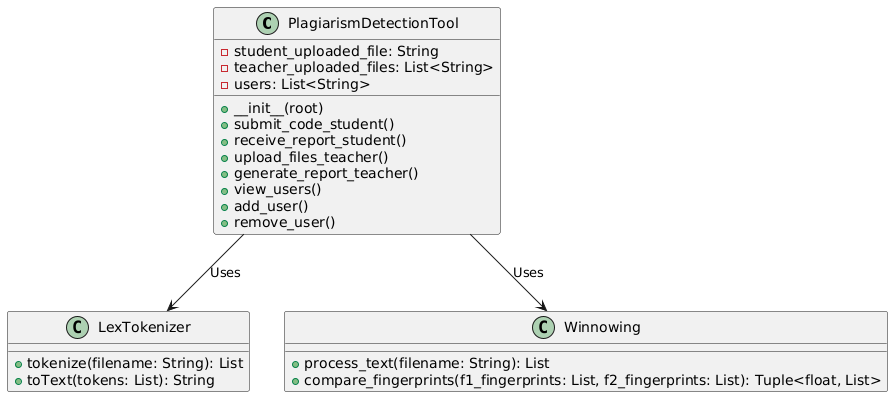

The diagram above was rendered by PlantUML. Its source (embedded in the PNG):
@startuml
class PlagiarismDetectionTool {
    -student_uploaded_file: String
    -teacher_uploaded_files: List<String>
    -users: List<String>
    +__init__(root)
    +submit_code_student()
    +receive_report_student()
    +upload_files_teacher()
    +generate_report_teacher()
    +view_users()
    +add_user()
    +remove_user()
}

class LexTokenizer {
    +tokenize(filename: String): List
    +toText(tokens: List): String
}

class Winnowing {
    +process_text(filename: String): List
    +compare_fingerprints(f1_fingerprints: List, f2_fingerprints: List): Tuple<float, List>
}

PlagiarismDetectionTool --> Winnowing : Uses
PlagiarismDetectionTool --> LexTokenizer : Uses
@enduml